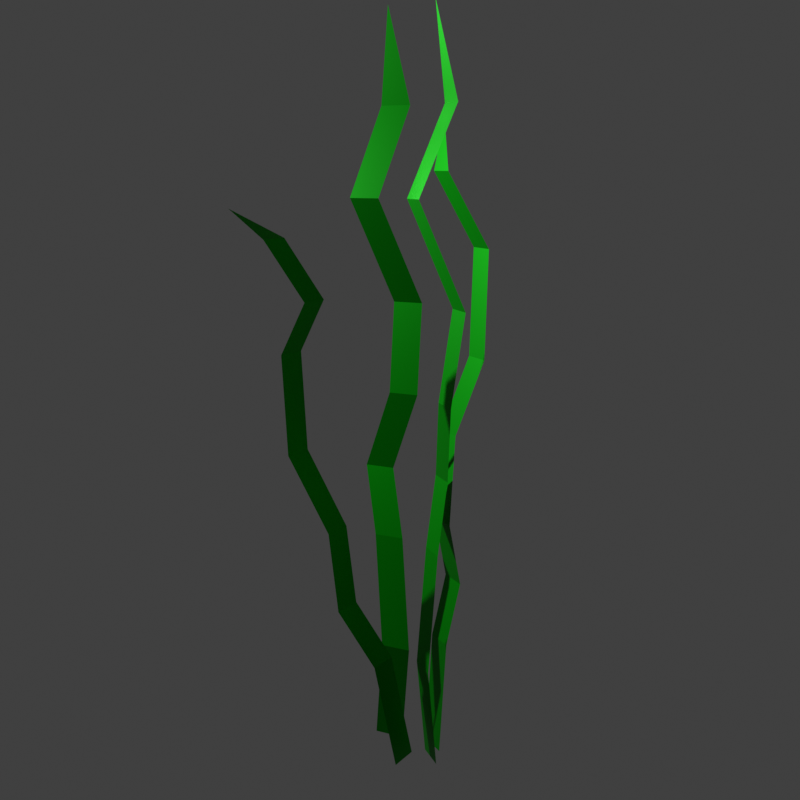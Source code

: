 # Source: Plants.blend  (saved by Blender 4.5.90; exported with 4.5.12 LTS)
import bpy
from mathutils import Matrix  # noqa: F401  (used for matrix-valued properties, if any)

bpy.ops.wm.read_factory_settings(use_empty=True)
scene = bpy.context.scene
scene.name = 'Scene'

# ---- collections
col_collection = bpy.data.collections.new('Collection'); scene.collection.children.link(col_collection)
col_plant0 = bpy.data.collections.new('Plant0'); col_collection.children.link(col_plant0)
col_plant1 = bpy.data.collections.new('Plant1'); col_collection.children.link(col_plant1)
col_plant1.hide_render = True

# ---- materials (node trees are filled in below, after node groups)
mat_material_001 = bpy.data.materials.new('Material.001')
mat_material_002 = bpy.data.materials.new('Material.002')

# ---- material node trees
mat_material_001.use_nodes = True; mat_material_001.node_tree.nodes.clear()
_N = mat_material_001.node_tree.nodes; _L = mat_material_001.node_tree.links
n0 = _N.new('ShaderNodeBsdfPrincipled'); n0.name = 'Principled BSDF'; n0.location = (-200, 100)
n0.inputs[0].default_value = (0.0, 0.3275, 0.001636, 1.0)
n0.inputs[1].default_value = 0.5
n0.inputs[3].default_value = 1.2
n1 = _N.new('ShaderNodeOutputMaterial'); n1.name = 'Material Output'; n1.location = (200, 100)
_L.new(n0.outputs[0], n1.inputs[0])
n1.is_active_output = True
mat_material_002.use_nodes = True; mat_material_002.node_tree.nodes.clear()
_N = mat_material_002.node_tree.nodes; _L = mat_material_002.node_tree.links
n0 = _N.new('ShaderNodeBsdfPrincipled'); n0.name = 'Principled BSDF'; n0.location = (-200, 100)
n0.inputs[0].default_value = (0.0, 0.8101, 0.003397, 1.0)
n1 = _N.new('ShaderNodeOutputMaterial'); n1.name = 'Material Output'; n1.location = (200, 100)
_L.new(n0.outputs[0], n1.inputs[0])
n1.is_active_output = True

# ---- world
world_world = bpy.data.worlds.new('World'); scene.world = world_world
world_world.use_nodes = True; world_world.node_tree.nodes.clear()
_N = world_world.node_tree.nodes; _L = world_world.node_tree.links
n0 = _N.new('ShaderNodeOutputWorld'); n0.name = 'World Output'; n0.location = (200, 100)
n1 = _N.new('ShaderNodeBackground'); n1.name = 'Background'; n1.location = (-200, 100)
n1.inputs[0].default_value = (0.05088, 0.05088, 0.05088, 1.0)
_L.new(n1.outputs[0], n0.inputs[0])
n0.is_active_output = True
world_world.color = (0.05088, 0.05088, 0.05088)
world_world.sun_shadow_jitter_overblur = 0.0

# ---- cameras
cam_camera = bpy.data.cameras.new('Camera')
cam_camera.clip_end = 100.0
cam_camera.ortho_scale = 7.314

# ---- lights
light_light = bpy.data.lights.new('Light', 'POINT')
light_light.energy = 1000.0
light_light.shadow_soft_size = 0.1

# ---- meshes
me_plane = bpy.data.meshes.new('Plane')
me_plane.from_pydata([(1.804, -0.002937, 0.06758), (3.804, -0.002937, 0.06758), (2.804, 1.997, 0.06758), (1.804, 1.753, 0.2003), (3.804, 1.753, 0.2003), (3.041, 1.518, -0.04313), (5.041, 1.518, -0.04313), (1.093, 1.241, 0.2422), (3.093, 1.241, 0.2422), (0.9567, 0.998, 0.1231), (2.957, 0.998, 0.1231), (3.042, 0.7786, 0.2105), (5.042, 0.7786, 0.2105), (0.8389, 0.2885, -0.05646), (2.839, 0.2885, -0.05646), (3.804, 0.5954, 0.06758), (1.804, 0.5954, 0.06758)], [], [(3, 4, 2), (5, 6, 4, 3), (7, 8, 6, 5), (9, 10, 8, 7), (11, 12, 10, 9), (16, 15, 12, 11), (0, 1, 14, 13), (13, 14, 15, 16)])
_uv = me_plane.uv_layers.new(name='UVMap')
_uv.uv.foreach_set('vector', [0.0, 0.8782, 1.0, 0.8782, 0.0, 1.0, 0.0, 0.7607, 1.0, 0.7607, 1.0, 0.8782, 0.0, 0.8782, 0.0, 0.6221, 1.0, 0.6221, 1.0, 0.7607, 0.0, 0.7607, 0.0, 0.5004, 1.0, 0.5004, 1.0, 0.6221, 0.0, 0.6221, 0.0, 0.3908, 1.0, 0.3908, 1.0, 0.5004, 0.0, 0.5004, 0.0, 0.2992, 1.0, 0.2992, 1.0, 0.3908, 0.0, 0.3908, 0.0, 0.0, 1.0, 0.0, 1.0, 0.1457, 0.0, 0.1457, 0.0, 0.1457, 1.0, 0.1457, 1.0, 0.2992, 0.0, 0.2992])
me_plane.materials.append(mat_material_001)
me_plane.update()
me_plane_001 = bpy.data.meshes.new('Plane.001')
me_plane_001.from_pydata([(-1.024, -0.002937, 0.08818), (0.9756, -0.002937, 0.08818), (5.682, 1.73, 0.5385), (3.885, 1.586, 0.4577), (5.885, 1.586, 0.4577), (2.341, 1.377, 0.7375), (4.341, 1.377, 0.7375), (0.2935, 1.086, 0.5618), (2.294, 1.086, 0.5618), (1.15, 0.875, 0.3622), (3.15, 0.875, 0.3622), (-1.423, 0.6601, 0.1395), (0.5765, 0.6601, 0.1395), (-1.47, 0.3208, 0.1167), (0.5299, 0.3208, 0.1167), (0.6964, 0.4873, 0.2506), (-1.304, 0.4873, 0.2506)], [], [(3, 4, 2), (5, 6, 4, 3), (7, 8, 6, 5), (9, 10, 8, 7), (11, 12, 10, 9), (16, 15, 12, 11), (0, 1, 14, 13), (13, 14, 15, 16)])
_uv = me_plane_001.uv_layers.new(name='UVMap')
_uv.uv.foreach_set('vector', [0.0, 0.8782, 1.0, 0.8782, 0.0, 1.0, 0.0, 0.7607, 1.0, 0.7607, 1.0, 0.8782, 0.0, 0.8782, 0.0, 0.6221, 1.0, 0.6221, 1.0, 0.7607, 0.0, 0.7607, 0.0, 0.5004, 1.0, 0.5004, 1.0, 0.6221, 0.0, 0.6221, 0.0, 0.3908, 1.0, 0.3908, 1.0, 0.5004, 0.0, 0.5004, 0.0, 0.2992, 1.0, 0.2992, 1.0, 0.3908, 0.0, 0.3908, 0.0, 0.0, 1.0, 0.0, 1.0, 0.1457, 0.0, 0.1457, 0.0, 0.1457, 1.0, 0.1457, 1.0, 0.2992, 0.0, 0.2992])
me_plane_001.materials.append(mat_material_001)
me_plane_001.update()
me_plane_002 = bpy.data.meshes.new('Plane.002')
me_plane_002.from_pydata([(-2.979, -0.002938, -0.03478), (-0.9793, -0.002938, -0.03478), (-8.314, 1.498, -1.067), (-7.524, 1.423, -0.824), (-5.524, 1.423, -0.824), (-5.045, 1.26, -0.6913), (-3.045, 1.26, -0.6913), (-6.186, 1.128, -0.8142), (-4.186, 1.128, -0.8142), (-6.246, 0.8665, -0.7603), (-4.246, 0.8665, -0.7603), (-4.101, 0.6393, -0.5816), (-2.101, 0.6393, -0.5816), (-3.945, 0.2885, -0.1588), (-1.945, 0.2885, -0.1588), (-2.996, 0.4441, -0.4126), (-4.996, 0.4441, -0.4126)], [], [(3, 4, 2), (5, 6, 4, 3), (7, 8, 6, 5), (9, 10, 8, 7), (11, 12, 10, 9), (16, 15, 12, 11), (0, 1, 14, 13), (13, 14, 15, 16)])
_uv = me_plane_002.uv_layers.new(name='UVMap')
_uv.uv.foreach_set('vector', [0.0, 0.8782, 1.0, 0.8782, 0.0, 1.0, 0.0, 0.7607, 1.0, 0.7607, 1.0, 0.8782, 0.0, 0.8782, 0.0, 0.6221, 1.0, 0.6221, 1.0, 0.7607, 0.0, 0.7607, 0.0, 0.5004, 1.0, 0.5004, 1.0, 0.6221, 0.0, 0.6221, 0.0, 0.3908, 1.0, 0.3908, 1.0, 0.5004, 0.0, 0.5004, 0.0, 0.2992, 1.0, 0.2992, 1.0, 0.3908, 0.0, 0.3908, 0.0, 0.0, 1.0, 0.0, 1.0, 0.1457, 0.0, 0.1457, 0.0, 0.1457, 1.0, 0.1457, 1.0, 0.2992, 0.0, 0.2992])
me_plane_002.materials.append(mat_material_001)
me_plane_002.update()
me_plane_003 = bpy.data.meshes.new('Plane.003')
me_plane_003.from_pydata([(-2.384, -0.002937, 0.0002482), (-0.3838, -0.002937, 0.0002482), (-1.384, 1.997, 0.0002482), (-2.384, 1.753, 0.1329), (-0.3838, 1.753, 0.1329), (-1.148, 1.518, -0.1105), (0.8523, 1.518, -0.1105), (-3.095, 1.241, 0.1748), (-1.095, 1.241, 0.1748), (-3.232, 0.998, 0.05577), (-1.232, 0.998, 0.05577), (-1.146, 0.7786, 0.1432), (0.8542, 0.7786, 0.1432), (-3.349, 0.2885, -0.1238), (-1.349, 0.2885, -0.1238), (-0.3838, 0.5954, 0.0002482), (-2.384, 0.5954, 0.0002482)], [], [(3, 4, 2), (5, 6, 4, 3), (7, 8, 6, 5), (9, 10, 8, 7), (11, 12, 10, 9), (16, 15, 12, 11), (0, 1, 14, 13), (13, 14, 15, 16)])
_uv = me_plane_003.uv_layers.new(name='UVMap')
_uv.uv.foreach_set('vector', [0.0, 0.8782, 1.0, 0.8782, 0.0, 1.0, 0.0, 0.7607, 1.0, 0.7607, 1.0, 0.8782, 0.0, 0.8782, 0.0, 0.6221, 1.0, 0.6221, 1.0, 0.7607, 0.0, 0.7607, 0.0, 0.5004, 1.0, 0.5004, 1.0, 0.6221, 0.0, 0.6221, 0.0, 0.3908, 1.0, 0.3908, 1.0, 0.5004, 0.0, 0.5004, 0.0, 0.2992, 1.0, 0.2992, 1.0, 0.3908, 0.0, 0.3908, 0.0, 0.0, 1.0, 0.0, 1.0, 0.1457, 0.0, 0.1457, 0.0, 0.1457, 1.0, 0.1457, 1.0, 0.2992, 0.0, 0.2992])
me_plane_003.materials.append(mat_material_001)
me_plane_003.update()
me_plane_004 = bpy.data.meshes.new('Plane.004')
me_plane_004.from_pydata([(0.004042, -1.0, 0.001048), (2.004, -1.0, 1.079), (0.004042, 1.0, 0.001048), (2.004, 1.0, 1.079), (0.1974, -1.0, 0.01686), (0.4474, -0.5245, 0.06751), (0.6974, -0.5245, 0.1509), (0.9474, -1.0, 0.2635), (1.197, -1.0, 0.4037), (1.447, -8.887, 0.5735), (1.697, -8.887, 0.7716), (1.697, 8.887, 0.7716), (1.447, 8.887, 0.5735), (1.197, 1.0, 0.4037), (0.9474, 1.0, 0.2635), (0.6974, 0.5245, 0.1509), (0.4474, 0.5245, 0.06751), (0.1974, 1.0, 0.01686)], [], [(10, 1, 3, 11), (0, 4, 17, 2), (4, 5, 16, 17), (5, 6, 15, 16), (6, 7, 14, 15), (7, 8, 13, 14), (8, 9, 12, 13), (9, 10, 11, 12)])
_uv = me_plane_004.uv_layers.new(name='UVMap')
_uv.uv.foreach_set('vector', [0.8467, 0.0, 1.0, 0.0, 1.0, 1.0, 0.8467, 1.0, 0.0, 0.0, 0.09667, 0.0, 0.09667, 1.0, 0.0, 1.0, 0.09667, 0.0, 0.2217, 0.0, 0.2217, 1.0, 0.09667, 1.0, 0.2217, 0.0, 0.3467, 0.0, 0.3467, 1.0, 0.2217, 1.0, 0.3467, 0.0, 0.4717, 0.0, 0.4717, 1.0, 0.3467, 1.0, 0.4717, 0.0, 0.5967, 0.0, 0.5967, 1.0, 0.4717, 1.0, 0.5967, 0.0, 0.7217, 0.0, 0.7217, 1.0, 0.5967, 1.0, 0.7217, 0.0, 0.8467, 0.0, 0.8467, 1.0, 0.7217, 1.0])
me_plane_004.materials.append(mat_material_002)
me_plane_004.update()
me_plane_005 = bpy.data.meshes.new('Plane.005')
me_plane_005.from_pydata([(0.004042, -1.0, 0.001048), (2.004, -1.0, 1.079), (0.004042, 1.0, 0.001048), (2.004, 1.0, 1.079), (0.1974, -1.0, 0.01686), (0.4474, -0.5245, 0.06751), (0.6974, -0.5245, 0.1509), (0.9474, -1.0, 0.2635), (1.197, -1.0, 0.4037), (1.447, -8.887, 0.5735), (1.697, -8.887, 0.7716), (1.697, 8.887, 0.7716), (1.447, 8.887, 0.5735), (1.197, 1.0, 0.4037), (0.9474, 1.0, 0.2635), (0.6974, 0.5245, 0.1509), (0.4474, 0.5245, 0.06751), (0.1974, 1.0, 0.01686)], [], [(10, 1, 3, 11), (0, 4, 17, 2), (4, 5, 16, 17), (5, 6, 15, 16), (6, 7, 14, 15), (7, 8, 13, 14), (8, 9, 12, 13), (9, 10, 11, 12)])
_uv = me_plane_005.uv_layers.new(name='UVMap')
_uv.uv.foreach_set('vector', [0.8467, 0.0, 1.0, 0.0, 1.0, 1.0, 0.8467, 1.0, 0.0, 0.0, 0.09667, 0.0, 0.09667, 1.0, 0.0, 1.0, 0.09667, 0.0, 0.2217, 0.0, 0.2217, 1.0, 0.09667, 1.0, 0.2217, 0.0, 0.3467, 0.0, 0.3467, 1.0, 0.2217, 1.0, 0.3467, 0.0, 0.4717, 0.0, 0.4717, 1.0, 0.3467, 1.0, 0.4717, 0.0, 0.5967, 0.0, 0.5967, 1.0, 0.4717, 1.0, 0.5967, 0.0, 0.7217, 0.0, 0.7217, 1.0, 0.5967, 1.0, 0.7217, 0.0, 0.8467, 0.0, 0.8467, 1.0, 0.7217, 1.0])
me_plane_005.materials.append(mat_material_002)
me_plane_005.update()
me_plane_006 = bpy.data.meshes.new('Plane.006')
me_plane_006.from_pydata([(0.004042, -1.0, 0.001048), (2.004, -1.0, 1.079), (0.004042, 1.0, 0.001048), (2.004, 1.0, 1.079), (0.1974, -1.0, 0.01686), (0.4474, -0.5245, 0.06751), (0.6974, -0.5245, 0.1509), (0.9474, -1.0, 0.2635), (1.197, -1.0, 0.4037), (1.447, -8.887, 0.5735), (1.697, -8.887, 0.7716), (1.697, 8.887, 0.7716), (1.447, 8.887, 0.5735), (1.197, 1.0, 0.4037), (0.9474, 1.0, 0.2635), (0.6974, 0.5245, 0.1509), (0.4474, 0.5245, 0.06751), (0.1974, 1.0, 0.01686)], [], [(10, 1, 3, 11), (0, 4, 17, 2), (4, 5, 16, 17), (5, 6, 15, 16), (6, 7, 14, 15), (7, 8, 13, 14), (8, 9, 12, 13), (9, 10, 11, 12)])
_uv = me_plane_006.uv_layers.new(name='UVMap')
_uv.uv.foreach_set('vector', [0.8467, 0.0, 1.0, 0.0, 1.0, 1.0, 0.8467, 1.0, 0.0, 0.0, 0.09667, 0.0, 0.09667, 1.0, 0.0, 1.0, 0.09667, 0.0, 0.2217, 0.0, 0.2217, 1.0, 0.09667, 1.0, 0.2217, 0.0, 0.3467, 0.0, 0.3467, 1.0, 0.2217, 1.0, 0.3467, 0.0, 0.4717, 0.0, 0.4717, 1.0, 0.3467, 1.0, 0.4717, 0.0, 0.5967, 0.0, 0.5967, 1.0, 0.4717, 1.0, 0.5967, 0.0, 0.7217, 0.0, 0.7217, 1.0, 0.5967, 1.0, 0.7217, 0.0, 0.8467, 0.0, 0.8467, 1.0, 0.7217, 1.0])
me_plane_006.materials.append(mat_material_002)
me_plane_006.update()
me_plane_007 = bpy.data.meshes.new('Plane.007')
me_plane_007.from_pydata([(0.004042, -1.0, 0.001048), (2.004, -1.0, 1.079), (0.004042, 1.0, 0.001048), (2.004, 1.0, 1.079), (0.1974, -1.0, 0.01686), (0.4474, -0.5245, 0.06751), (0.6974, -0.5245, 0.1509), (0.9474, -1.0, 0.2635), (1.197, -1.0, 0.4037), (1.447, -8.887, 0.5735), (1.697, -8.887, 0.7716), (1.697, 8.887, 0.7716), (1.447, 8.887, 0.5735), (1.197, 1.0, 0.4037), (0.9474, 1.0, 0.2635), (0.6974, 0.5245, 0.1509), (0.4474, 0.5245, 0.06751), (0.1974, 1.0, 0.01686)], [], [(10, 1, 3, 11), (0, 4, 17, 2), (4, 5, 16, 17), (5, 6, 15, 16), (6, 7, 14, 15), (7, 8, 13, 14), (8, 9, 12, 13), (9, 10, 11, 12)])
_uv = me_plane_007.uv_layers.new(name='UVMap')
_uv.uv.foreach_set('vector', [0.8467, 0.0, 1.0, 0.0, 1.0, 1.0, 0.8467, 1.0, 0.0, 0.0, 0.09667, 0.0, 0.09667, 1.0, 0.0, 1.0, 0.09667, 0.0, 0.2217, 0.0, 0.2217, 1.0, 0.09667, 1.0, 0.2217, 0.0, 0.3467, 0.0, 0.3467, 1.0, 0.2217, 1.0, 0.3467, 0.0, 0.4717, 0.0, 0.4717, 1.0, 0.3467, 1.0, 0.4717, 0.0, 0.5967, 0.0, 0.5967, 1.0, 0.4717, 1.0, 0.5967, 0.0, 0.7217, 0.0, 0.7217, 1.0, 0.5967, 1.0, 0.7217, 0.0, 0.8467, 0.0, 0.8467, 1.0, 0.7217, 1.0])
me_plane_007.materials.append(mat_material_002)
me_plane_007.update()
me_plane_008 = bpy.data.meshes.new('Plane.008')
me_plane_008.from_pydata([(0.004042, -1.0, 0.001048), (2.004, -1.0, 1.079), (0.004042, 1.0, 0.001048), (2.004, 1.0, 1.079), (0.1974, -1.0, 0.01686), (0.4474, -0.5245, 0.06751), (0.6974, -0.5245, 0.1509), (0.9474, -1.0, 0.2635), (1.197, -1.0, 0.4037), (1.447, -8.887, 0.5735), (1.697, -8.887, 0.7716), (1.697, 8.887, 0.7716), (1.447, 8.887, 0.5735), (1.197, 1.0, 0.4037), (0.9474, 1.0, 0.2635), (0.6974, 0.5245, 0.1509), (0.4474, 0.5245, 0.06751), (0.1974, 1.0, 0.01686)], [], [(10, 1, 3, 11), (0, 4, 17, 2), (4, 5, 16, 17), (5, 6, 15, 16), (6, 7, 14, 15), (7, 8, 13, 14), (8, 9, 12, 13), (9, 10, 11, 12)])
_uv = me_plane_008.uv_layers.new(name='UVMap')
_uv.uv.foreach_set('vector', [0.8467, 0.0, 1.0, 0.0, 1.0, 1.0, 0.8467, 1.0, 0.0, 0.0, 0.09667, 0.0, 0.09667, 1.0, 0.0, 1.0, 0.09667, 0.0, 0.2217, 0.0, 0.2217, 1.0, 0.09667, 1.0, 0.2217, 0.0, 0.3467, 0.0, 0.3467, 1.0, 0.2217, 1.0, 0.3467, 0.0, 0.4717, 0.0, 0.4717, 1.0, 0.3467, 1.0, 0.4717, 0.0, 0.5967, 0.0, 0.5967, 1.0, 0.4717, 1.0, 0.5967, 0.0, 0.7217, 0.0, 0.7217, 1.0, 0.5967, 1.0, 0.7217, 0.0, 0.8467, 0.0, 0.8467, 1.0, 0.7217, 1.0])
me_plane_008.materials.append(mat_material_002)
me_plane_008.update()
me_plane_009 = bpy.data.meshes.new('Plane.009')
me_plane_009.from_pydata([(0.004042, -1.0, 0.001048), (2.004, -1.0, 1.079), (0.004042, 1.0, 0.001048), (2.004, 1.0, 1.079), (0.1974, -1.0, 0.01686), (0.4474, -0.5245, 0.06751), (0.6974, -0.5245, 0.1509), (0.9474, -1.0, 0.2635), (1.197, -1.0, 0.4037), (1.447, -8.887, 0.5735), (1.697, -8.887, 0.7716), (1.697, 8.887, 0.7716), (1.447, 8.887, 0.5735), (1.197, 1.0, 0.4037), (0.9474, 1.0, 0.2635), (0.6974, 0.5245, 0.1509), (0.4474, 0.5245, 0.06751), (0.1974, 1.0, 0.01686)], [], [(10, 1, 3, 11), (0, 4, 17, 2), (4, 5, 16, 17), (5, 6, 15, 16), (6, 7, 14, 15), (7, 8, 13, 14), (8, 9, 12, 13), (9, 10, 11, 12)])
_uv = me_plane_009.uv_layers.new(name='UVMap')
_uv.uv.foreach_set('vector', [0.8467, 0.0, 1.0, 0.0, 1.0, 1.0, 0.8467, 1.0, 0.0, 0.0, 0.09667, 0.0, 0.09667, 1.0, 0.0, 1.0, 0.09667, 0.0, 0.2217, 0.0, 0.2217, 1.0, 0.09667, 1.0, 0.2217, 0.0, 0.3467, 0.0, 0.3467, 1.0, 0.2217, 1.0, 0.3467, 0.0, 0.4717, 0.0, 0.4717, 1.0, 0.3467, 1.0, 0.4717, 0.0, 0.5967, 0.0, 0.5967, 1.0, 0.4717, 1.0, 0.5967, 0.0, 0.7217, 0.0, 0.7217, 1.0, 0.5967, 1.0, 0.7217, 0.0, 0.8467, 0.0, 0.8467, 1.0, 0.7217, 1.0])
me_plane_009.materials.append(mat_material_002)
me_plane_009.update()
me_plane_010 = bpy.data.meshes.new('Plane.010')
me_plane_010.from_pydata([(0.004042, -1.0, 0.001048), (2.004, -1.0, 1.079), (0.004042, 1.0, 0.001048), (2.004, 1.0, 1.079), (0.1974, -1.0, 0.01686), (0.4474, -0.5245, 0.06751), (0.6974, -0.5245, 0.1509), (0.9474, -1.0, 0.2635), (1.197, -1.0, 0.4037), (1.447, -8.887, 0.5735), (1.697, -8.887, 0.7716), (1.697, 8.887, 0.7716), (1.447, 8.887, 0.5735), (1.197, 1.0, 0.4037), (0.9474, 1.0, 0.2635), (0.6974, 0.5245, 0.1509), (0.4474, 0.5245, 0.06751), (0.1974, 1.0, 0.01686)], [], [(10, 1, 3, 11), (0, 4, 17, 2), (4, 5, 16, 17), (5, 6, 15, 16), (6, 7, 14, 15), (7, 8, 13, 14), (8, 9, 12, 13), (9, 10, 11, 12)])
_uv = me_plane_010.uv_layers.new(name='UVMap')
_uv.uv.foreach_set('vector', [0.8467, 0.0, 1.0, 0.0, 1.0, 1.0, 0.8467, 1.0, 0.0, 0.0, 0.09667, 0.0, 0.09667, 1.0, 0.0, 1.0, 0.09667, 0.0, 0.2217, 0.0, 0.2217, 1.0, 0.09667, 1.0, 0.2217, 0.0, 0.3467, 0.0, 0.3467, 1.0, 0.2217, 1.0, 0.3467, 0.0, 0.4717, 0.0, 0.4717, 1.0, 0.3467, 1.0, 0.4717, 0.0, 0.5967, 0.0, 0.5967, 1.0, 0.4717, 1.0, 0.5967, 0.0, 0.7217, 0.0, 0.7217, 1.0, 0.5967, 1.0, 0.7217, 0.0, 0.8467, 0.0, 0.8467, 1.0, 0.7217, 1.0])
me_plane_010.materials.append(mat_material_002)
me_plane_010.update()
me_plane_011 = bpy.data.meshes.new('Plane.011')
me_plane_011.from_pydata([(0.004042, -1.0, 0.001048), (2.004, -1.0, 1.079), (0.004042, 1.0, 0.001048), (2.004, 1.0, 1.079), (0.1974, -1.0, 0.01686), (0.4474, -0.5245, 0.06751), (0.6974, -0.5245, 0.1509), (0.9474, -1.0, 0.2635), (1.197, -1.0, 0.4037), (1.447, -8.887, 0.5735), (1.697, -8.887, 0.7716), (1.697, 8.887, 0.7716), (1.447, 8.887, 0.5735), (1.197, 1.0, 0.4037), (0.9474, 1.0, 0.2635), (0.6974, 0.5245, 0.1509), (0.4474, 0.5245, 0.06751), (0.1974, 1.0, 0.01686)], [], [(10, 1, 3, 11), (0, 4, 17, 2), (4, 5, 16, 17), (5, 6, 15, 16), (6, 7, 14, 15), (7, 8, 13, 14), (8, 9, 12, 13), (9, 10, 11, 12)])
_uv = me_plane_011.uv_layers.new(name='UVMap')
_uv.uv.foreach_set('vector', [0.8467, 0.0, 1.0, 0.0, 1.0, 1.0, 0.8467, 1.0, 0.0, 0.0, 0.09667, 0.0, 0.09667, 1.0, 0.0, 1.0, 0.09667, 0.0, 0.2217, 0.0, 0.2217, 1.0, 0.09667, 1.0, 0.2217, 0.0, 0.3467, 0.0, 0.3467, 1.0, 0.2217, 1.0, 0.3467, 0.0, 0.4717, 0.0, 0.4717, 1.0, 0.3467, 1.0, 0.4717, 0.0, 0.5967, 0.0, 0.5967, 1.0, 0.4717, 1.0, 0.5967, 0.0, 0.7217, 0.0, 0.7217, 1.0, 0.5967, 1.0, 0.7217, 0.0, 0.8467, 0.0, 0.8467, 1.0, 0.7217, 1.0])
me_plane_011.materials.append(mat_material_002)
me_plane_011.update()
me_plane_012 = bpy.data.meshes.new('Plane.012')
me_plane_012.from_pydata([(0.004042, -1.0, 0.001048), (2.004, -1.0, 1.079), (0.004042, 1.0, 0.001048), (2.004, 1.0, 1.079), (0.1974, -1.0, 0.01686), (0.4474, -0.5245, 0.06751), (0.6974, -0.5245, 0.1509), (0.9474, -1.0, 0.2635), (1.197, -1.0, 0.4037), (1.447, -8.887, 0.5735), (1.697, -8.887, 0.7716), (1.697, 8.887, 0.7716), (1.447, 8.887, 0.5735), (1.197, 1.0, 0.4037), (0.9474, 1.0, 0.2635), (0.6974, 0.5245, 0.1509), (0.4474, 0.5245, 0.06751), (0.1974, 1.0, 0.01686)], [], [(10, 1, 3, 11), (0, 4, 17, 2), (4, 5, 16, 17), (5, 6, 15, 16), (6, 7, 14, 15), (7, 8, 13, 14), (8, 9, 12, 13), (9, 10, 11, 12)])
_uv = me_plane_012.uv_layers.new(name='UVMap')
_uv.uv.foreach_set('vector', [0.8467, 0.0, 1.0, 0.0, 1.0, 1.0, 0.8467, 1.0, 0.0, 0.0, 0.09667, 0.0, 0.09667, 1.0, 0.0, 1.0, 0.09667, 0.0, 0.2217, 0.0, 0.2217, 1.0, 0.09667, 1.0, 0.2217, 0.0, 0.3467, 0.0, 0.3467, 1.0, 0.2217, 1.0, 0.3467, 0.0, 0.4717, 0.0, 0.4717, 1.0, 0.3467, 1.0, 0.4717, 0.0, 0.5967, 0.0, 0.5967, 1.0, 0.4717, 1.0, 0.5967, 0.0, 0.7217, 0.0, 0.7217, 1.0, 0.5967, 1.0, 0.7217, 0.0, 0.8467, 0.0, 0.8467, 1.0, 0.7217, 1.0])
me_plane_012.materials.append(mat_material_002)
me_plane_012.update()

# ---- objects
ob_light = bpy.data.objects.new('Light', light_light)
ob_camera = bpy.data.objects.new('Camera', cam_camera)
ob_plane = bpy.data.objects.new('Plane', me_plane)
ob_plane_001 = bpy.data.objects.new('Plane.001', me_plane_001)
ob_plane_002 = bpy.data.objects.new('Plane.002', me_plane_002)
ob_plane_003 = bpy.data.objects.new('Plane.003', me_plane_003)
ob_plane_004 = bpy.data.objects.new('Plane.004', me_plane_004)
ob_plane_005 = bpy.data.objects.new('Plane.005', me_plane_005)
ob_plane_006 = bpy.data.objects.new('Plane.006', me_plane_006)
ob_plane_007 = bpy.data.objects.new('Plane.007', me_plane_007)
ob_plane_008 = bpy.data.objects.new('Plane.008', me_plane_008)
ob_plane_009 = bpy.data.objects.new('Plane.009', me_plane_009)
ob_plane_010 = bpy.data.objects.new('Plane.010', me_plane_010)
ob_plane_011 = bpy.data.objects.new('Plane.011', me_plane_011)
ob_plane_012 = bpy.data.objects.new('Plane.012', me_plane_012)

# ---- transforms, parenting, visibility, modifiers, constraints
ob_light.location = (4.076, 1.005, 5.904)
ob_light.rotation_euler = (0.6503, 0.05522, 1.866)
ob_light.lock_rotations_4d = False
ob_light.empty_display_type = 'ARROWS'
ob_light.color = (0.0, 0.0, 0.0, 0.0)
ob_light.lineart.crease_threshold = 0.0
ob_camera.location = (-3.588, 7.802, 4.818)
ob_camera.rotation_euler = (1.361, 1.487e-07, -2.688)
ob_camera.lock_rotations_4d = False
ob_camera.empty_display_type = 'ARROWS'
ob_camera.color = (0.0, 0.0, 0.0, 0.0)
ob_camera.display_type = 'WIRE'
ob_camera.lineart.crease_threshold = 0.0
ob_plane.location = (0.0, 7.451e-09, 0.0)
ob_plane.rotation_euler = (1.571, 0.0, 0.0)
ob_plane.scale = (0.125, 3.0, 1.0)
ob_plane_001.location = (3.725e-09, 0.0, 0.0)
ob_plane_001.rotation_euler = (1.571, -0.0, -0.6636)
ob_plane_001.scale = (0.125, 3.0, 1.0)
ob_plane_002.location = (0.0, 0.0, 4.768e-07)
ob_plane_002.rotation_euler = (1.571, -0.0, -1.683)
ob_plane_002.scale = (0.125, 3.0, 1.0)
ob_plane_003.location = (0.0, 0.0, 0.0)
ob_plane_003.rotation_euler = (1.571, -0.0, -0.7628)
ob_plane_003.scale = (0.125, 3.0, 1.0)
ob_plane_004.location = (0.0, 0.0, 0.0)
ob_plane_004.rotation_euler = (0.0, -1.571, 0.0)
ob_plane_004.scale = (1.0, 0.02095, 1.0)
ob_plane_005.location = (0.0, 0.0, -1.192e-07)
ob_plane_005.rotation_euler = (-0.7996, -1.571, 0.0)
ob_plane_005.scale = (0.7669, 0.01607, 0.7669)
ob_plane_006.location = (0.0, 0.0, 0.0)
ob_plane_006.rotation_euler = (-1.708, -1.571, 0.0)
ob_plane_006.scale = (0.8856, 0.01856, 0.8856)
ob_plane_007.location = (0.0, 0.0, -1.418e-08)
ob_plane_007.rotation_euler = (2.264, -1.571, 0.0)
ob_plane_007.scale = (0.6431, 0.01347, 0.6431)
ob_plane_008.location = (0.0, 0.0, -9.085e-08)
ob_plane_008.rotation_euler = (1.464, -1.571, 0.0)
ob_plane_008.scale = (0.4932, 0.01033, 0.4932)
ob_plane_009.location = (0.0, 0.0, -1.418e-08)
ob_plane_009.rotation_euler = (0.5557, -1.571, 0.0)
ob_plane_009.scale = (0.7695, 0.01612, 0.7695)
ob_plane_010.location = (0.0, -7.649e-09, -1.535e-08)
ob_plane_010.rotation_euler = (6.352, -1.267, -1.571)
ob_plane_010.scale = (0.6431, 0.01347, 0.6431)
ob_plane_011.location = (0.0, 1.53e-08, -8.85e-08)
ob_plane_011.rotation_euler = (5.553, -1.267, -1.571)
ob_plane_011.scale = (0.4932, 0.01033, 0.4932)
ob_plane_012.location = (0.0, -7.649e-09, -1.535e-08)
ob_plane_012.rotation_euler = (7.108, -1.453, -4.667)
ob_plane_012.scale = (0.7695, 0.01612, 0.7695)

# ---- collection membership
col_collection.objects.link(ob_light)
col_collection.objects.link(ob_camera)
col_plant0.objects.link(ob_plane)
col_plant0.objects.link(ob_plane_001)
col_plant0.objects.link(ob_plane_002)
col_plant0.objects.link(ob_plane_003)
col_plant1.objects.link(ob_plane_004)
col_plant1.objects.link(ob_plane_005)
col_plant1.objects.link(ob_plane_006)
col_plant1.objects.link(ob_plane_007)
col_plant1.objects.link(ob_plane_008)
col_plant1.objects.link(ob_plane_009)
col_plant1.objects.link(ob_plane_010)
col_plant1.objects.link(ob_plane_011)
col_plant1.objects.link(ob_plane_012)

# ---- scene / render settings (as saved in the file)
scene.camera = ob_camera
scene.frame_start = 1; scene.frame_end = 250; scene.frame_set(1)
scene.render.engine = 'BLENDER_EEVEE_NEXT'
scene.render.resolution_x = 100
scene.render.resolution_y = 100
scene.render.film_transparent = True
scene.view_settings.view_transform = 'Standard'
scene.unit_settings.scale_length = 0.01
bpy.context.view_layer.update()
